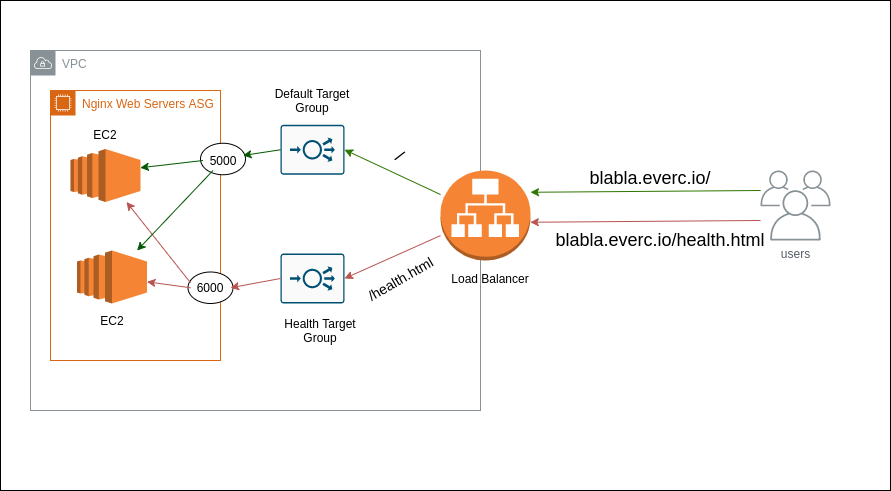

The diagram above was exported from draw.io. Its source (the exported page's mxGraphModel, read from the mxfile embedded in the PNG):
<mxGraphModel dx="1028" dy="598" grid="1" gridSize="10" guides="1" tooltips="1" connect="1" arrows="1" fold="1" page="1" pageScale="1" pageWidth="827" pageHeight="1169" background="#ffffff" math="0" shadow="0">
  <root>
    <mxCell id="0" />
    <mxCell id="1" parent="0" />
    <mxCell id="E_SWk6nx7PLwDBZ1Jzc7-97" value="" style="rounded=0;whiteSpace=wrap;html=1;" vertex="1" parent="1">
      <mxGeometry x="510" y="180" width="890" height="490" as="geometry" />
    </mxCell>
    <mxCell id="E_SWk6nx7PLwDBZ1Jzc7-100" value="Nginx Web Servers ASG" style="points=[[0,0],[0.25,0],[0.5,0],[0.75,0],[1,0],[1,0.25],[1,0.5],[1,0.75],[1,1],[0.75,1],[0.5,1],[0.25,1],[0,1],[0,0.75],[0,0.5],[0,0.25]];outlineConnect=0;gradientColor=none;html=1;whiteSpace=wrap;fontSize=12;fontStyle=0;shape=mxgraph.aws4.group;grIcon=mxgraph.aws4.group_ec2_instance_contents;strokeColor=#D86613;fillColor=none;verticalAlign=top;align=left;spacingLeft=30;fontColor=#D86613;dashed=0;" vertex="1" parent="1">
      <mxGeometry x="560" y="270" width="170" height="270" as="geometry" />
    </mxCell>
    <mxCell id="E_SWk6nx7PLwDBZ1Jzc7-105" value="VPC" style="outlineConnect=0;gradientColor=none;html=1;whiteSpace=wrap;fontSize=12;fontStyle=0;shape=mxgraph.aws4.group;grIcon=mxgraph.aws4.group_vpc;strokeColor=#879196;fillColor=none;verticalAlign=top;align=left;spacingLeft=30;fontColor=#879196;dashed=0;" vertex="1" parent="1">
      <mxGeometry x="540" y="230" width="450" height="360" as="geometry" />
    </mxCell>
    <mxCell id="E_SWk6nx7PLwDBZ1Jzc7-98" value="" style="outlineConnect=0;dashed=0;verticalLabelPosition=bottom;verticalAlign=top;align=center;html=1;shape=mxgraph.aws3.ec2;fillColor=#F58534;gradientColor=none;" vertex="1" parent="1">
      <mxGeometry x="586.5" y="430" width="70" height="53" as="geometry" />
    </mxCell>
    <mxCell id="E_SWk6nx7PLwDBZ1Jzc7-99" value="" style="outlineConnect=0;dashed=0;verticalLabelPosition=bottom;verticalAlign=top;align=center;html=1;shape=mxgraph.aws3.ec2;fillColor=#F58534;gradientColor=none;" vertex="1" parent="1">
      <mxGeometry x="580" y="328.5" width="70" height="53" as="geometry" />
    </mxCell>
    <mxCell id="E_SWk6nx7PLwDBZ1Jzc7-103" value="users" style="outlineConnect=0;gradientColor=none;fontColor=#545B64;strokeColor=none;fillColor=#879196;dashed=0;verticalLabelPosition=bottom;verticalAlign=top;align=center;html=1;fontSize=12;fontStyle=0;aspect=fixed;shape=mxgraph.aws4.illustration_users;pointerEvents=1" vertex="1" parent="1">
      <mxGeometry x="1270" y="350" width="70" height="70" as="geometry" />
    </mxCell>
    <mxCell id="E_SWk6nx7PLwDBZ1Jzc7-106" value="" style="outlineConnect=0;dashed=0;verticalLabelPosition=bottom;verticalAlign=top;align=center;html=1;shape=mxgraph.aws3.application_load_balancer;fillColor=#F58534;gradientColor=none;" vertex="1" parent="1">
      <mxGeometry x="950" y="350" width="90" height="90" as="geometry" />
    </mxCell>
    <mxCell id="E_SWk6nx7PLwDBZ1Jzc7-108" value="" style="points=[[0.015,0.015,0],[0.985,0.015,0],[0.985,0.985,0],[0.015,0.985,0],[0.25,0,0],[0.5,0,0],[0.75,0,0],[1,0.25,0],[1,0.5,0],[1,0.75,0],[0.75,1,0],[0.5,1,0],[0.25,1,0],[0,0.75,0],[0,0.5,0],[0,0.25,0]];verticalLabelPosition=bottom;html=1;verticalAlign=top;aspect=fixed;align=center;pointerEvents=1;shape=mxgraph.cisco19.rect;prIcon=load_balancer;fillColor=#FAFAFA;strokeColor=#005073;" vertex="1" parent="1">
      <mxGeometry x="790" y="304.25" width="64" height="50" as="geometry" />
    </mxCell>
    <mxCell id="E_SWk6nx7PLwDBZ1Jzc7-109" value="" style="points=[[0.015,0.015,0],[0.985,0.015,0],[0.985,0.985,0],[0.015,0.985,0],[0.25,0,0],[0.5,0,0],[0.75,0,0],[1,0.25,0],[1,0.5,0],[1,0.75,0],[0.75,1,0],[0.5,1,0],[0.25,1,0],[0,0.75,0],[0,0.5,0],[0,0.25,0]];verticalLabelPosition=bottom;html=1;verticalAlign=top;aspect=fixed;align=center;pointerEvents=1;shape=mxgraph.cisco19.rect;prIcon=load_balancer;fillColor=#FAFAFA;strokeColor=#005073;" vertex="1" parent="1">
      <mxGeometry x="790" y="433" width="64" height="50" as="geometry" />
    </mxCell>
    <mxCell id="E_SWk6nx7PLwDBZ1Jzc7-110" value="" style="endArrow=classic;html=1;entryX=1;entryY=0.5;entryDx=0;entryDy=0;entryPerimeter=0;fillColor=#f8cecc;strokeColor=#b85450;" edge="1" parent="1" source="E_SWk6nx7PLwDBZ1Jzc7-106" target="E_SWk6nx7PLwDBZ1Jzc7-109">
      <mxGeometry width="50" height="50" relative="1" as="geometry">
        <mxPoint x="920" y="450" as="sourcePoint" />
        <mxPoint x="970" y="400" as="targetPoint" />
      </mxGeometry>
    </mxCell>
    <mxCell id="E_SWk6nx7PLwDBZ1Jzc7-111" value="" style="endArrow=classic;html=1;exitX=0;exitY=0.714;exitDx=0;exitDy=0;exitPerimeter=0;fillColor=#f8cecc;strokeColor=#b85450;entryX=0.998;entryY=0.575;entryDx=0;entryDy=0;entryPerimeter=0;" edge="1" parent="1" source="E_SWk6nx7PLwDBZ1Jzc7-103" target="E_SWk6nx7PLwDBZ1Jzc7-106">
      <mxGeometry width="50" height="50" relative="1" as="geometry">
        <mxPoint x="1180" y="415" as="sourcePoint" />
        <mxPoint x="1120" y="400" as="targetPoint" />
      </mxGeometry>
    </mxCell>
    <mxCell id="E_SWk6nx7PLwDBZ1Jzc7-114" value="" style="ellipse;whiteSpace=wrap;html=1;" vertex="1" parent="1">
      <mxGeometry x="710" y="322.75" width="45" height="31.5" as="geometry" />
    </mxCell>
    <mxCell id="E_SWk6nx7PLwDBZ1Jzc7-115" value="5000" style="text;html=1;strokeColor=none;fillColor=none;align=center;verticalAlign=middle;whiteSpace=wrap;rounded=0;" vertex="1" parent="1">
      <mxGeometry x="712.5" y="330" width="40" height="20" as="geometry" />
    </mxCell>
    <mxCell id="E_SWk6nx7PLwDBZ1Jzc7-117" value="" style="ellipse;whiteSpace=wrap;html=1;" vertex="1" parent="1">
      <mxGeometry x="697.5" y="451.5" width="45" height="31.5" as="geometry" />
    </mxCell>
    <mxCell id="E_SWk6nx7PLwDBZ1Jzc7-118" value="6000" style="text;html=1;strokeColor=none;fillColor=none;align=center;verticalAlign=middle;whiteSpace=wrap;rounded=0;" vertex="1" parent="1">
      <mxGeometry x="700" y="457.25" width="40" height="20" as="geometry" />
    </mxCell>
    <mxCell id="E_SWk6nx7PLwDBZ1Jzc7-119" value="" style="endArrow=classic;html=1;entryX=1;entryY=0.5;entryDx=0;entryDy=0;exitX=0;exitY=0.5;exitDx=0;exitDy=0;exitPerimeter=0;fillColor=#f8cecc;strokeColor=#b85450;" edge="1" parent="1" source="E_SWk6nx7PLwDBZ1Jzc7-109" target="E_SWk6nx7PLwDBZ1Jzc7-118">
      <mxGeometry width="50" height="50" relative="1" as="geometry">
        <mxPoint x="789.52" y="539.9999999999999" as="sourcePoint" />
        <mxPoint x="610.4700000000003" y="578.1" as="targetPoint" />
      </mxGeometry>
    </mxCell>
    <mxCell id="E_SWk6nx7PLwDBZ1Jzc7-124" value="" style="endArrow=classic;html=1;exitX=0;exitY=0.5;exitDx=0;exitDy=0;fillColor=#f8cecc;strokeColor=#b85450;" edge="1" parent="1" source="E_SWk6nx7PLwDBZ1Jzc7-118" target="E_SWk6nx7PLwDBZ1Jzc7-98">
      <mxGeometry width="50" height="50" relative="1" as="geometry">
        <mxPoint x="800" y="468" as="sourcePoint" />
        <mxPoint x="750" y="477.25" as="targetPoint" />
      </mxGeometry>
    </mxCell>
    <mxCell id="E_SWk6nx7PLwDBZ1Jzc7-125" value="" style="endArrow=classic;html=1;exitX=0;exitY=0.25;exitDx=0;exitDy=0;fillColor=#f8cecc;strokeColor=#b85450;" edge="1" parent="1" source="E_SWk6nx7PLwDBZ1Jzc7-118" target="E_SWk6nx7PLwDBZ1Jzc7-99">
      <mxGeometry width="50" height="50" relative="1" as="geometry">
        <mxPoint x="710" y="477.25" as="sourcePoint" />
        <mxPoint x="666.5" y="471.29299363057316" as="targetPoint" />
      </mxGeometry>
    </mxCell>
    <mxCell id="E_SWk6nx7PLwDBZ1Jzc7-126" value="" style="endArrow=classic;html=1;exitX=0;exitY=0.714;exitDx=0;exitDy=0;exitPerimeter=0;fillColor=#60a917;strokeColor=#2D7600;entryX=0.998;entryY=0.575;entryDx=0;entryDy=0;entryPerimeter=0;" edge="1" parent="1">
      <mxGeometry width="50" height="50" relative="1" as="geometry">
        <mxPoint x="1270.2466399438824" y="370" as="sourcePoint" />
        <mxPoint x="1040.0000000000002" y="371.76999999999987" as="targetPoint" />
      </mxGeometry>
    </mxCell>
    <mxCell id="E_SWk6nx7PLwDBZ1Jzc7-129" value="" style="endArrow=classic;html=1;entryX=1;entryY=0.5;entryDx=0;entryDy=0;entryPerimeter=0;fillColor=#60a917;strokeColor=#2D7600;" edge="1" parent="1" source="E_SWk6nx7PLwDBZ1Jzc7-106" target="E_SWk6nx7PLwDBZ1Jzc7-108">
      <mxGeometry width="50" height="50" relative="1" as="geometry">
        <mxPoint x="960" y="425.10638297872345" as="sourcePoint" />
        <mxPoint x="864.0000000000002" y="468" as="targetPoint" />
      </mxGeometry>
    </mxCell>
    <mxCell id="E_SWk6nx7PLwDBZ1Jzc7-131" value="" style="endArrow=classic;html=1;entryX=1;entryY=0.25;entryDx=0;entryDy=0;exitX=0;exitY=0.5;exitDx=0;exitDy=0;exitPerimeter=0;fillColor=#008a00;strokeColor=#005700;" edge="1" parent="1" source="E_SWk6nx7PLwDBZ1Jzc7-108" target="E_SWk6nx7PLwDBZ1Jzc7-115">
      <mxGeometry width="50" height="50" relative="1" as="geometry">
        <mxPoint x="800" y="468" as="sourcePoint" />
        <mxPoint x="750" y="477.25" as="targetPoint" />
      </mxGeometry>
    </mxCell>
    <mxCell id="E_SWk6nx7PLwDBZ1Jzc7-132" value="" style="endArrow=classic;html=1;exitX=0;exitY=0.5;exitDx=0;exitDy=0;fillColor=#008a00;strokeColor=#005700;entryX=0.997;entryY=0.354;entryDx=0;entryDy=0;entryPerimeter=0;" edge="1" parent="1" source="E_SWk6nx7PLwDBZ1Jzc7-115" target="E_SWk6nx7PLwDBZ1Jzc7-99">
      <mxGeometry width="50" height="50" relative="1" as="geometry">
        <mxPoint x="710" y="477.25" as="sourcePoint" />
        <mxPoint x="666.5" y="471.29299363057316" as="targetPoint" />
      </mxGeometry>
    </mxCell>
    <mxCell id="E_SWk6nx7PLwDBZ1Jzc7-133" value="" style="endArrow=classic;html=1;exitX=0;exitY=0.5;exitDx=0;exitDy=0;fillColor=#008a00;strokeColor=#005700;" edge="1" parent="1" target="E_SWk6nx7PLwDBZ1Jzc7-98">
      <mxGeometry width="50" height="50" relative="1" as="geometry">
        <mxPoint x="722.5" y="350" as="sourcePoint" />
        <mxPoint x="659.79" y="357.26200000000006" as="targetPoint" />
      </mxGeometry>
    </mxCell>
    <mxCell id="E_SWk6nx7PLwDBZ1Jzc7-134" value="&lt;font style=&quot;font-size: 18px&quot;&gt;blabla.everc.io/health.html&lt;br&gt;&lt;br&gt;&lt;/font&gt;" style="text;html=1;strokeColor=none;fillColor=none;align=center;verticalAlign=middle;whiteSpace=wrap;rounded=0;" vertex="1" parent="1">
      <mxGeometry x="1150" y="420" width="40" height="20" as="geometry" />
    </mxCell>
    <mxCell id="E_SWk6nx7PLwDBZ1Jzc7-135" value="&lt;font style=&quot;font-size: 18px&quot;&gt;blabla.everc.io/&lt;br&gt;&lt;br&gt;&lt;/font&gt;" style="text;html=1;strokeColor=none;fillColor=none;align=center;verticalAlign=middle;whiteSpace=wrap;rounded=0;" vertex="1" parent="1">
      <mxGeometry x="1140" y="303" width="40" height="130" as="geometry" />
    </mxCell>
    <mxCell id="E_SWk6nx7PLwDBZ1Jzc7-136" value="Default Target Group" style="text;html=1;strokeColor=none;fillColor=none;align=center;verticalAlign=middle;whiteSpace=wrap;rounded=0;" vertex="1" parent="1">
      <mxGeometry x="782" y="270" width="80" height="20" as="geometry" />
    </mxCell>
    <mxCell id="E_SWk6nx7PLwDBZ1Jzc7-137" value="Health Target&lt;br&gt;Group&lt;br&gt;" style="text;html=1;strokeColor=none;fillColor=none;align=center;verticalAlign=middle;whiteSpace=wrap;rounded=0;" vertex="1" parent="1">
      <mxGeometry x="790" y="500" width="80" height="20" as="geometry" />
    </mxCell>
    <mxCell id="E_SWk6nx7PLwDBZ1Jzc7-138" value="Load Balancer" style="text;html=1;strokeColor=none;fillColor=none;align=center;verticalAlign=middle;whiteSpace=wrap;rounded=0;" vertex="1" parent="1">
      <mxGeometry x="960" y="448" width="80" height="20" as="geometry" />
    </mxCell>
    <mxCell id="E_SWk6nx7PLwDBZ1Jzc7-139" value="EC2" style="text;html=1;strokeColor=none;fillColor=none;align=center;verticalAlign=middle;whiteSpace=wrap;rounded=0;" vertex="1" parent="1">
      <mxGeometry x="595" y="304.25" width="40" height="20" as="geometry" />
    </mxCell>
    <mxCell id="E_SWk6nx7PLwDBZ1Jzc7-140" value="EC2" style="text;html=1;strokeColor=none;fillColor=none;align=center;verticalAlign=middle;whiteSpace=wrap;rounded=0;" vertex="1" parent="1">
      <mxGeometry x="601.5" y="490" width="40" height="20" as="geometry" />
    </mxCell>
    <mxCell id="E_SWk6nx7PLwDBZ1Jzc7-141" value="&lt;font style=&quot;font-size: 14px&quot;&gt;/health.html&lt;/font&gt;" style="text;html=1;strokeColor=none;fillColor=none;align=center;verticalAlign=middle;whiteSpace=wrap;rounded=0;rotation=-30;" vertex="1" parent="1">
      <mxGeometry x="890" y="448" width="40" height="20" as="geometry" />
    </mxCell>
    <mxCell id="E_SWk6nx7PLwDBZ1Jzc7-143" value="&lt;span style=&quot;font-size: 17px&quot;&gt;/&lt;/span&gt;" style="text;html=1;strokeColor=none;fillColor=none;align=center;verticalAlign=middle;whiteSpace=wrap;rounded=0;rotation=37;" vertex="1" parent="1">
      <mxGeometry x="890" y="324.25" width="40" height="22.75" as="geometry" />
    </mxCell>
  </root>
</mxGraphModel>